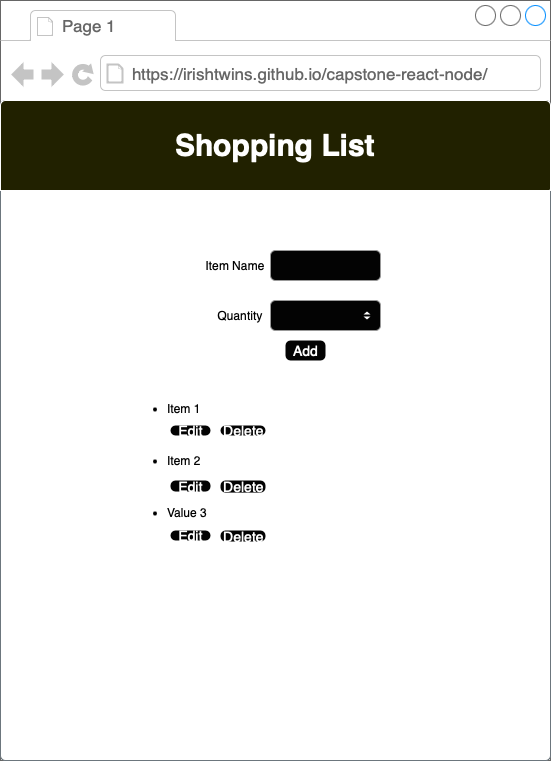

The diagram above was exported from draw.io. Its source (the exported page's mxGraphModel, read from the mxfile embedded in the PNG):
<mxGraphModel dx="984" dy="667" grid="1" gridSize="10" guides="1" tooltips="1" connect="1" arrows="1" fold="1" page="1" pageScale="1" pageWidth="850" pageHeight="1100" math="0" shadow="0">
  <root>
    <mxCell id="0" />
    <mxCell id="1" parent="0" />
    <mxCell id="NUWzD0QRlq34HHcRkazy-1" value="" style="strokeWidth=1;shadow=0;dashed=0;align=center;html=1;shape=mxgraph.mockup.containers.browserWindow;rSize=0;strokeColor=#666666;strokeColor2=#008cff;strokeColor3=#c4c4c4;mainText=,;recursiveResize=0;" vertex="1" parent="1">
      <mxGeometry x="160" y="90" width="550" height="760" as="geometry" />
    </mxCell>
    <mxCell id="NUWzD0QRlq34HHcRkazy-2" value="Page 1" style="strokeWidth=1;shadow=0;dashed=0;align=center;html=1;shape=mxgraph.mockup.containers.anchor;fontSize=17;fontColor=#666666;align=left;whiteSpace=wrap;" vertex="1" parent="NUWzD0QRlq34HHcRkazy-1">
      <mxGeometry x="60" y="12" width="110" height="26" as="geometry" />
    </mxCell>
    <mxCell id="NUWzD0QRlq34HHcRkazy-3" value="https://irishtwins.github.io/capstone-react-node/" style="strokeWidth=1;shadow=0;dashed=0;align=center;html=1;shape=mxgraph.mockup.containers.anchor;rSize=0;fontSize=17;fontColor=#666666;align=left;" vertex="1" parent="NUWzD0QRlq34HHcRkazy-1">
      <mxGeometry x="130" y="60" width="380" height="26" as="geometry" />
    </mxCell>
    <mxCell id="NUWzD0QRlq34HHcRkazy-4" value="" style="html=1;shadow=0;dashed=0;shape=mxgraph.bootstrap.rrect;rSize=5;strokeColor=#6C767D;html=1;whiteSpace=wrap;fillColor=#ffffff;fontColor=#6C767D;verticalAlign=bottom;align=left;spacing=20;spacingBottom=0;fontSize=14;" vertex="1" parent="NUWzD0QRlq34HHcRkazy-1">
      <mxGeometry y="100" width="550" height="660" as="geometry" />
    </mxCell>
    <mxCell id="NUWzD0QRlq34HHcRkazy-5" value="&lt;font size=&quot;1&quot; color=&quot;#ffffff&quot;&gt;&lt;b style=&quot;font-size: 30px;&quot;&gt;Shopping List&lt;/b&gt;&lt;/font&gt;" style="html=1;shadow=0;dashed=0;shape=mxgraph.bootstrap.topButton;rSize=5;perimeter=none;whiteSpace=wrap;fillColor=#212100;strokeColor=#FFFFFF;fontColor=#6C767D;resizeWidth=1;fontSize=18;align=center;spacing=20;" vertex="1" parent="NUWzD0QRlq34HHcRkazy-4">
      <mxGeometry width="550" height="90" relative="1" as="geometry" />
    </mxCell>
    <mxCell id="NUWzD0QRlq34HHcRkazy-10" value="Add" style="html=1;shadow=0;dashed=0;shape=mxgraph.bootstrap.rrect;rSize=5;fillColor=#030303;strokeColor=none;align=center;spacing=15;fontSize=14;fontColor=#ffffff;sketch=0;" vertex="1" parent="NUWzD0QRlq34HHcRkazy-4">
      <mxGeometry x="285" y="240" width="40" height="20" as="geometry" />
    </mxCell>
    <mxCell id="NUWzD0QRlq34HHcRkazy-6" value="" style="html=1;shadow=0;dashed=0;shape=mxgraph.bootstrap.rrect;rSize=5;fillColor=#030303;strokeColor=#999999;align=left;spacing=15;fontSize=14;fontColor=#6C767D;" vertex="1" parent="NUWzD0QRlq34HHcRkazy-4">
      <mxGeometry x="270" y="200" width="110" height="30" as="geometry" />
    </mxCell>
    <mxCell id="NUWzD0QRlq34HHcRkazy-7" value="" style="shape=triangle;direction=south;fillColor=#FFFFFF;strokeColor=none;perimeter=none;sketch=0;" vertex="1" parent="NUWzD0QRlq34HHcRkazy-6">
      <mxGeometry x="1" y="0.5" width="7" height="3" relative="1" as="geometry">
        <mxPoint x="-17" y="1" as="offset" />
      </mxGeometry>
    </mxCell>
    <mxCell id="NUWzD0QRlq34HHcRkazy-8" value="" style="shape=triangle;direction=north;fillColor=#FFFFFF;strokeColor=none;perimeter=none;sketch=0;" vertex="1" parent="NUWzD0QRlq34HHcRkazy-6">
      <mxGeometry x="1" y="0.5" width="7" height="3" relative="1" as="geometry">
        <mxPoint x="-17" y="-4" as="offset" />
      </mxGeometry>
    </mxCell>
    <mxCell id="NUWzD0QRlq34HHcRkazy-18" value="Edit" style="html=1;shadow=0;dashed=0;shape=mxgraph.bootstrap.rrect;rSize=5;fillColor=#030303;strokeColor=none;align=center;spacing=15;fontSize=14;fontColor=#ffffff;sketch=0;" vertex="1" parent="NUWzD0QRlq34HHcRkazy-4">
      <mxGeometry x="170" y="380.00000000000006" width="40" height="11.05" as="geometry" />
    </mxCell>
    <mxCell id="NUWzD0QRlq34HHcRkazy-19" value="Delete" style="html=1;shadow=0;dashed=0;shape=mxgraph.bootstrap.rrect;rSize=5;fillColor=#030303;strokeColor=none;align=center;spacing=15;fontSize=14;fontColor=#ffffff;sketch=0;" vertex="1" parent="NUWzD0QRlq34HHcRkazy-4">
      <mxGeometry x="220" y="325" width="45" height="10" as="geometry" />
    </mxCell>
    <mxCell id="NUWzD0QRlq34HHcRkazy-28" value="" style="html=1;shadow=0;dashed=0;shape=mxgraph.bootstrap.rrect;rSize=5;fillColor=#030303;strokeColor=#999999;align=left;spacing=15;fontSize=14;fontColor=#6C767D;" vertex="1" parent="NUWzD0QRlq34HHcRkazy-4">
      <mxGeometry x="270" y="150" width="110" height="30" as="geometry" />
    </mxCell>
    <mxCell id="NUWzD0QRlq34HHcRkazy-29" value="Item Name" style="text;html=1;strokeColor=none;fillColor=none;align=center;verticalAlign=middle;whiteSpace=wrap;rounded=0;" vertex="1" parent="NUWzD0QRlq34HHcRkazy-4">
      <mxGeometry x="200" y="150" width="70" height="30" as="geometry" />
    </mxCell>
    <mxCell id="NUWzD0QRlq34HHcRkazy-30" value="Quantity" style="text;html=1;strokeColor=none;fillColor=none;align=center;verticalAlign=middle;whiteSpace=wrap;rounded=0;" vertex="1" parent="NUWzD0QRlq34HHcRkazy-4">
      <mxGeometry x="210" y="200" width="60" height="30" as="geometry" />
    </mxCell>
    <mxCell id="NUWzD0QRlq34HHcRkazy-36" value="Edit" style="html=1;shadow=0;dashed=0;shape=mxgraph.bootstrap.rrect;rSize=5;fillColor=#030303;strokeColor=none;align=center;spacing=15;fontSize=14;fontColor=#ffffff;sketch=0;" vertex="1" parent="NUWzD0QRlq34HHcRkazy-4">
      <mxGeometry x="170" y="325" width="40" height="10" as="geometry" />
    </mxCell>
    <mxCell id="NUWzD0QRlq34HHcRkazy-37" value="Delete" style="html=1;shadow=0;dashed=0;shape=mxgraph.bootstrap.rrect;rSize=5;fillColor=#030303;strokeColor=none;align=center;spacing=15;fontSize=14;fontColor=#ffffff;sketch=0;" vertex="1" parent="NUWzD0QRlq34HHcRkazy-4">
      <mxGeometry x="220" y="430.00000000000006" width="45" height="11.05" as="geometry" />
    </mxCell>
    <mxCell id="NUWzD0QRlq34HHcRkazy-38" value="Delete" style="html=1;shadow=0;dashed=0;shape=mxgraph.bootstrap.rrect;rSize=5;fillColor=#030303;strokeColor=none;align=center;spacing=15;fontSize=14;fontColor=#ffffff;sketch=0;" vertex="1" parent="NUWzD0QRlq34HHcRkazy-4">
      <mxGeometry x="220" y="380" width="45" height="12.1" as="geometry" />
    </mxCell>
    <mxCell id="NUWzD0QRlq34HHcRkazy-39" value="Edit" style="html=1;shadow=0;dashed=0;shape=mxgraph.bootstrap.rrect;rSize=5;fillColor=#030303;strokeColor=none;align=center;spacing=15;fontSize=14;fontColor=#ffffff;sketch=0;" vertex="1" parent="NUWzD0QRlq34HHcRkazy-4">
      <mxGeometry x="170" y="430" width="40" height="10" as="geometry" />
    </mxCell>
    <mxCell id="NUWzD0QRlq34HHcRkazy-41" value="&lt;ul&gt;&lt;li&gt;Item 1&amp;nbsp;&lt;/li&gt;&lt;/ul&gt;&lt;div&gt;&lt;br&gt;&lt;/div&gt;&lt;ul&gt;&lt;li&gt;Item 2&lt;/li&gt;&lt;/ul&gt;&lt;div&gt;&lt;br&gt;&lt;/div&gt;&lt;ul&gt;&lt;li&gt;Value 3&lt;br&gt;&lt;/li&gt;&lt;/ul&gt;" style="text;strokeColor=none;fillColor=none;html=1;whiteSpace=wrap;verticalAlign=middle;overflow=hidden;" vertex="1" parent="NUWzD0QRlq34HHcRkazy-4">
      <mxGeometry x="125" y="270.00000000000006" width="360" height="180" as="geometry" />
    </mxCell>
  </root>
</mxGraphModel>